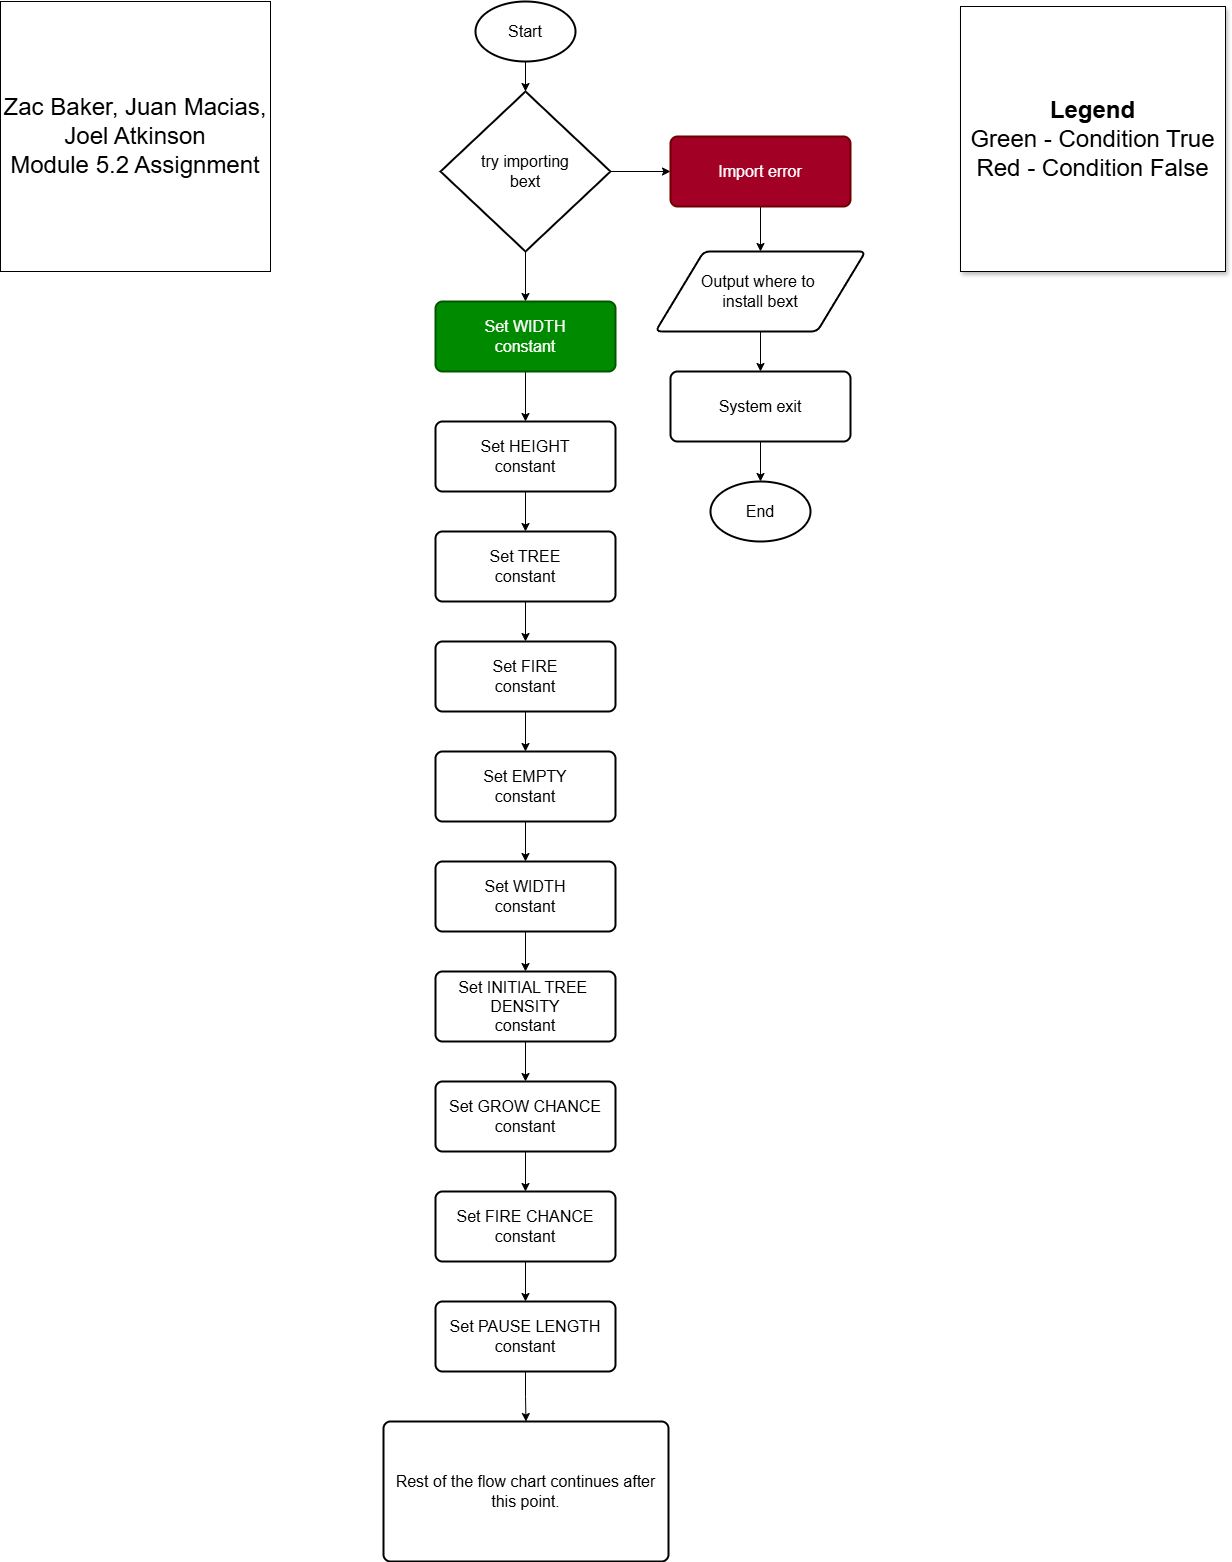

The diagram above was exported from draw.io. Its source (the exported page's mxGraphModel, read from the mxfile embedded in the PNG):
<mxGraphModel dx="2232" dy="753" grid="1" gridSize="10" guides="1" tooltips="1" connect="1" arrows="1" fold="1" page="1" pageScale="1" pageWidth="850" pageHeight="1100" math="0" shadow="0">
  <root>
    <mxCell id="0" />
    <mxCell id="1" parent="0" />
    <mxCell id="LmVgzsaC2SvSJwXr592F-1" value="Start" style="strokeWidth=2;html=1;shape=mxgraph.flowchart.start_1;whiteSpace=wrap;fontSize=16;" parent="1" vertex="1">
      <mxGeometry x="375" y="70" width="100" height="60" as="geometry" />
    </mxCell>
    <mxCell id="LmVgzsaC2SvSJwXr592F-20" style="edgeStyle=orthogonalEdgeStyle;rounded=0;orthogonalLoop=1;jettySize=auto;html=1;exitX=0.5;exitY=1;exitDx=0;exitDy=0;exitPerimeter=0;entryX=0.5;entryY=0;entryDx=0;entryDy=0;" parent="1" source="LmVgzsaC2SvSJwXr592F-2" target="LmVgzsaC2SvSJwXr592F-7" edge="1">
      <mxGeometry relative="1" as="geometry" />
    </mxCell>
    <mxCell id="LmVgzsaC2SvSJwXr592F-31" style="edgeStyle=orthogonalEdgeStyle;rounded=0;orthogonalLoop=1;jettySize=auto;html=1;exitX=1;exitY=0.5;exitDx=0;exitDy=0;exitPerimeter=0;entryX=0;entryY=0.5;entryDx=0;entryDy=0;" parent="1" source="LmVgzsaC2SvSJwXr592F-2" target="LmVgzsaC2SvSJwXr592F-3" edge="1">
      <mxGeometry relative="1" as="geometry" />
    </mxCell>
    <mxCell id="LmVgzsaC2SvSJwXr592F-2" value="try importing&lt;div&gt;bext&lt;/div&gt;" style="strokeWidth=2;html=1;shape=mxgraph.flowchart.decision;whiteSpace=wrap;fontSize=16;" parent="1" vertex="1">
      <mxGeometry x="340" y="160" width="170" height="160" as="geometry" />
    </mxCell>
    <mxCell id="LmVgzsaC2SvSJwXr592F-33" style="edgeStyle=orthogonalEdgeStyle;rounded=0;orthogonalLoop=1;jettySize=auto;html=1;" parent="1" source="LmVgzsaC2SvSJwXr592F-3" target="LmVgzsaC2SvSJwXr592F-4" edge="1">
      <mxGeometry relative="1" as="geometry" />
    </mxCell>
    <mxCell id="LmVgzsaC2SvSJwXr592F-3" value="Import error" style="rounded=1;whiteSpace=wrap;html=1;absoluteArcSize=1;arcSize=14;strokeWidth=2;fontSize=16;fillColor=#a20025;fontColor=#ffffff;strokeColor=#6F0000;" parent="1" vertex="1">
      <mxGeometry x="570" y="205" width="180" height="70" as="geometry" />
    </mxCell>
    <mxCell id="LmVgzsaC2SvSJwXr592F-34" style="edgeStyle=orthogonalEdgeStyle;rounded=0;orthogonalLoop=1;jettySize=auto;html=1;exitX=0.5;exitY=1;exitDx=0;exitDy=0;entryX=0.5;entryY=0;entryDx=0;entryDy=0;" parent="1" source="LmVgzsaC2SvSJwXr592F-4" target="LmVgzsaC2SvSJwXr592F-5" edge="1">
      <mxGeometry relative="1" as="geometry" />
    </mxCell>
    <mxCell id="LmVgzsaC2SvSJwXr592F-4" value="Output where to&amp;nbsp;&lt;div&gt;install bext&lt;/div&gt;" style="shape=parallelogram;html=1;strokeWidth=2;perimeter=parallelogramPerimeter;whiteSpace=wrap;rounded=1;arcSize=12;size=0.23;fontSize=16;" parent="1" vertex="1">
      <mxGeometry x="555" y="320" width="210" height="80" as="geometry" />
    </mxCell>
    <mxCell id="LmVgzsaC2SvSJwXr592F-5" value="System exit" style="rounded=1;whiteSpace=wrap;html=1;absoluteArcSize=1;arcSize=14;strokeWidth=2;fontSize=16;" parent="1" vertex="1">
      <mxGeometry x="570" y="440" width="180" height="70" as="geometry" />
    </mxCell>
    <mxCell id="LmVgzsaC2SvSJwXr592F-6" value="End" style="strokeWidth=2;html=1;shape=mxgraph.flowchart.start_1;whiteSpace=wrap;fontSize=16;" parent="1" vertex="1">
      <mxGeometry x="610" y="550" width="100" height="60" as="geometry" />
    </mxCell>
    <mxCell id="LmVgzsaC2SvSJwXr592F-21" style="edgeStyle=orthogonalEdgeStyle;rounded=0;orthogonalLoop=1;jettySize=auto;html=1;exitX=0.5;exitY=1;exitDx=0;exitDy=0;entryX=0.5;entryY=0;entryDx=0;entryDy=0;" parent="1" source="LmVgzsaC2SvSJwXr592F-7" target="LmVgzsaC2SvSJwXr592F-8" edge="1">
      <mxGeometry relative="1" as="geometry" />
    </mxCell>
    <mxCell id="LmVgzsaC2SvSJwXr592F-7" value="Set WIDTH&lt;div&gt;constant&lt;/div&gt;" style="rounded=1;whiteSpace=wrap;html=1;absoluteArcSize=1;arcSize=14;strokeWidth=2;fontSize=16;fillColor=#008a00;fontColor=#ffffff;strokeColor=#005700;" parent="1" vertex="1">
      <mxGeometry x="335" y="370" width="180" height="70" as="geometry" />
    </mxCell>
    <mxCell id="LmVgzsaC2SvSJwXr592F-22" style="edgeStyle=orthogonalEdgeStyle;rounded=0;orthogonalLoop=1;jettySize=auto;html=1;exitX=0.5;exitY=1;exitDx=0;exitDy=0;entryX=0.5;entryY=0;entryDx=0;entryDy=0;" parent="1" source="LmVgzsaC2SvSJwXr592F-8" target="LmVgzsaC2SvSJwXr592F-9" edge="1">
      <mxGeometry relative="1" as="geometry" />
    </mxCell>
    <mxCell id="LmVgzsaC2SvSJwXr592F-8" value="Set HEIGHT&lt;div&gt;constant&lt;/div&gt;" style="rounded=1;whiteSpace=wrap;html=1;absoluteArcSize=1;arcSize=14;strokeWidth=2;fontSize=16;" parent="1" vertex="1">
      <mxGeometry x="335" y="490" width="180" height="70" as="geometry" />
    </mxCell>
    <mxCell id="LmVgzsaC2SvSJwXr592F-23" style="edgeStyle=orthogonalEdgeStyle;rounded=0;orthogonalLoop=1;jettySize=auto;html=1;exitX=0.5;exitY=1;exitDx=0;exitDy=0;entryX=0.5;entryY=0;entryDx=0;entryDy=0;" parent="1" source="LmVgzsaC2SvSJwXr592F-9" target="LmVgzsaC2SvSJwXr592F-10" edge="1">
      <mxGeometry relative="1" as="geometry" />
    </mxCell>
    <mxCell id="LmVgzsaC2SvSJwXr592F-9" value="Set TREE&lt;div&gt;constant&lt;/div&gt;" style="rounded=1;whiteSpace=wrap;html=1;absoluteArcSize=1;arcSize=14;strokeWidth=2;fontSize=16;" parent="1" vertex="1">
      <mxGeometry x="335" y="600" width="180" height="70" as="geometry" />
    </mxCell>
    <mxCell id="LmVgzsaC2SvSJwXr592F-24" style="edgeStyle=orthogonalEdgeStyle;rounded=0;orthogonalLoop=1;jettySize=auto;html=1;exitX=0.5;exitY=1;exitDx=0;exitDy=0;entryX=0.5;entryY=0;entryDx=0;entryDy=0;" parent="1" source="LmVgzsaC2SvSJwXr592F-10" target="LmVgzsaC2SvSJwXr592F-11" edge="1">
      <mxGeometry relative="1" as="geometry" />
    </mxCell>
    <mxCell id="LmVgzsaC2SvSJwXr592F-10" value="Set FIRE&lt;div&gt;constant&lt;/div&gt;" style="rounded=1;whiteSpace=wrap;html=1;absoluteArcSize=1;arcSize=14;strokeWidth=2;fontSize=16;" parent="1" vertex="1">
      <mxGeometry x="335" y="710" width="180" height="70" as="geometry" />
    </mxCell>
    <mxCell id="LmVgzsaC2SvSJwXr592F-25" style="edgeStyle=orthogonalEdgeStyle;rounded=0;orthogonalLoop=1;jettySize=auto;html=1;exitX=0.5;exitY=1;exitDx=0;exitDy=0;entryX=0.5;entryY=0;entryDx=0;entryDy=0;" parent="1" source="LmVgzsaC2SvSJwXr592F-11" target="LmVgzsaC2SvSJwXr592F-12" edge="1">
      <mxGeometry relative="1" as="geometry" />
    </mxCell>
    <mxCell id="LmVgzsaC2SvSJwXr592F-11" value="Set EMPTY&lt;div&gt;constant&lt;/div&gt;" style="rounded=1;whiteSpace=wrap;html=1;absoluteArcSize=1;arcSize=14;strokeWidth=2;fontSize=16;" parent="1" vertex="1">
      <mxGeometry x="335" y="820" width="180" height="70" as="geometry" />
    </mxCell>
    <mxCell id="LmVgzsaC2SvSJwXr592F-26" style="edgeStyle=orthogonalEdgeStyle;rounded=0;orthogonalLoop=1;jettySize=auto;html=1;exitX=0.5;exitY=1;exitDx=0;exitDy=0;entryX=0.5;entryY=0;entryDx=0;entryDy=0;" parent="1" source="LmVgzsaC2SvSJwXr592F-12" target="LmVgzsaC2SvSJwXr592F-13" edge="1">
      <mxGeometry relative="1" as="geometry" />
    </mxCell>
    <mxCell id="LmVgzsaC2SvSJwXr592F-12" value="Set WIDTH&lt;div&gt;constant&lt;/div&gt;" style="rounded=1;whiteSpace=wrap;html=1;absoluteArcSize=1;arcSize=14;strokeWidth=2;fontSize=16;" parent="1" vertex="1">
      <mxGeometry x="335" y="930" width="180" height="70" as="geometry" />
    </mxCell>
    <mxCell id="LmVgzsaC2SvSJwXr592F-27" style="edgeStyle=orthogonalEdgeStyle;rounded=0;orthogonalLoop=1;jettySize=auto;html=1;exitX=0.5;exitY=1;exitDx=0;exitDy=0;entryX=0.5;entryY=0;entryDx=0;entryDy=0;" parent="1" source="LmVgzsaC2SvSJwXr592F-13" target="LmVgzsaC2SvSJwXr592F-14" edge="1">
      <mxGeometry relative="1" as="geometry" />
    </mxCell>
    <mxCell id="LmVgzsaC2SvSJwXr592F-13" value="Set INITIAL TREE&amp;nbsp;&lt;div&gt;DENSITY&lt;br&gt;&lt;div&gt;constant&lt;/div&gt;&lt;/div&gt;" style="rounded=1;whiteSpace=wrap;html=1;absoluteArcSize=1;arcSize=14;strokeWidth=2;fontSize=16;" parent="1" vertex="1">
      <mxGeometry x="335" y="1040" width="180" height="70" as="geometry" />
    </mxCell>
    <mxCell id="LmVgzsaC2SvSJwXr592F-28" style="edgeStyle=orthogonalEdgeStyle;rounded=0;orthogonalLoop=1;jettySize=auto;html=1;exitX=0.5;exitY=1;exitDx=0;exitDy=0;entryX=0.5;entryY=0;entryDx=0;entryDy=0;" parent="1" source="LmVgzsaC2SvSJwXr592F-14" target="LmVgzsaC2SvSJwXr592F-15" edge="1">
      <mxGeometry relative="1" as="geometry" />
    </mxCell>
    <mxCell id="LmVgzsaC2SvSJwXr592F-14" value="Set GROW CHANCE&lt;div&gt;constant&lt;/div&gt;" style="rounded=1;whiteSpace=wrap;html=1;absoluteArcSize=1;arcSize=14;strokeWidth=2;fontSize=16;" parent="1" vertex="1">
      <mxGeometry x="335" y="1150" width="180" height="70" as="geometry" />
    </mxCell>
    <mxCell id="LmVgzsaC2SvSJwXr592F-29" style="edgeStyle=orthogonalEdgeStyle;rounded=0;orthogonalLoop=1;jettySize=auto;html=1;exitX=0.5;exitY=1;exitDx=0;exitDy=0;entryX=0.5;entryY=0;entryDx=0;entryDy=0;" parent="1" source="LmVgzsaC2SvSJwXr592F-15" target="LmVgzsaC2SvSJwXr592F-16" edge="1">
      <mxGeometry relative="1" as="geometry" />
    </mxCell>
    <mxCell id="LmVgzsaC2SvSJwXr592F-15" value="Set FIRE CHANCE&lt;div&gt;constant&lt;/div&gt;" style="rounded=1;whiteSpace=wrap;html=1;absoluteArcSize=1;arcSize=14;strokeWidth=2;fontSize=16;" parent="1" vertex="1">
      <mxGeometry x="335" y="1260" width="180" height="70" as="geometry" />
    </mxCell>
    <mxCell id="LmVgzsaC2SvSJwXr592F-30" style="edgeStyle=orthogonalEdgeStyle;rounded=0;orthogonalLoop=1;jettySize=auto;html=1;exitX=0.5;exitY=1;exitDx=0;exitDy=0;" parent="1" source="LmVgzsaC2SvSJwXr592F-16" target="LmVgzsaC2SvSJwXr592F-18" edge="1">
      <mxGeometry relative="1" as="geometry" />
    </mxCell>
    <mxCell id="LmVgzsaC2SvSJwXr592F-16" value="Set PAUSE LENGTH&lt;div&gt;constant&lt;/div&gt;" style="rounded=1;whiteSpace=wrap;html=1;absoluteArcSize=1;arcSize=14;strokeWidth=2;fontSize=16;" parent="1" vertex="1">
      <mxGeometry x="335" y="1370" width="180" height="70" as="geometry" />
    </mxCell>
    <mxCell id="LmVgzsaC2SvSJwXr592F-18" value="Rest of the flow chart continues after&lt;div&gt;this point.&lt;/div&gt;" style="rounded=1;whiteSpace=wrap;html=1;absoluteArcSize=1;arcSize=14;strokeWidth=2;fontSize=16;" parent="1" vertex="1">
      <mxGeometry x="283" y="1490" width="285" height="140" as="geometry" />
    </mxCell>
    <mxCell id="LmVgzsaC2SvSJwXr592F-19" style="edgeStyle=orthogonalEdgeStyle;rounded=0;orthogonalLoop=1;jettySize=auto;html=1;exitX=0.5;exitY=1;exitDx=0;exitDy=0;exitPerimeter=0;entryX=0.5;entryY=0;entryDx=0;entryDy=0;entryPerimeter=0;" parent="1" source="LmVgzsaC2SvSJwXr592F-1" target="LmVgzsaC2SvSJwXr592F-2" edge="1">
      <mxGeometry relative="1" as="geometry" />
    </mxCell>
    <mxCell id="LmVgzsaC2SvSJwXr592F-35" style="edgeStyle=orthogonalEdgeStyle;rounded=0;orthogonalLoop=1;jettySize=auto;html=1;exitX=0.5;exitY=1;exitDx=0;exitDy=0;entryX=0.5;entryY=0;entryDx=0;entryDy=0;entryPerimeter=0;" parent="1" source="LmVgzsaC2SvSJwXr592F-5" target="LmVgzsaC2SvSJwXr592F-6" edge="1">
      <mxGeometry relative="1" as="geometry" />
    </mxCell>
    <mxCell id="LmVgzsaC2SvSJwXr592F-36" value="Zac Baker, Juan Macias,&lt;div&gt;Joel Atkinson&lt;br&gt;&lt;div&gt;Module 5.2 Assignment&lt;/div&gt;&lt;/div&gt;" style="whiteSpace=wrap;html=1;aspect=fixed;fontSize=24;" parent="1" vertex="1">
      <mxGeometry x="-100" y="70" width="270" height="270" as="geometry" />
    </mxCell>
    <mxCell id="LmVgzsaC2SvSJwXr592F-37" value="&lt;b&gt;Legend&lt;/b&gt;&lt;div&gt;Green - Condition True&lt;/div&gt;&lt;div&gt;Red - Condition False&lt;/div&gt;" style="whiteSpace=wrap;html=1;aspect=fixed;fontSize=24;shadow=1;" parent="1" vertex="1">
      <mxGeometry x="860" y="75" width="265" height="265" as="geometry" />
    </mxCell>
  </root>
</mxGraphModel>